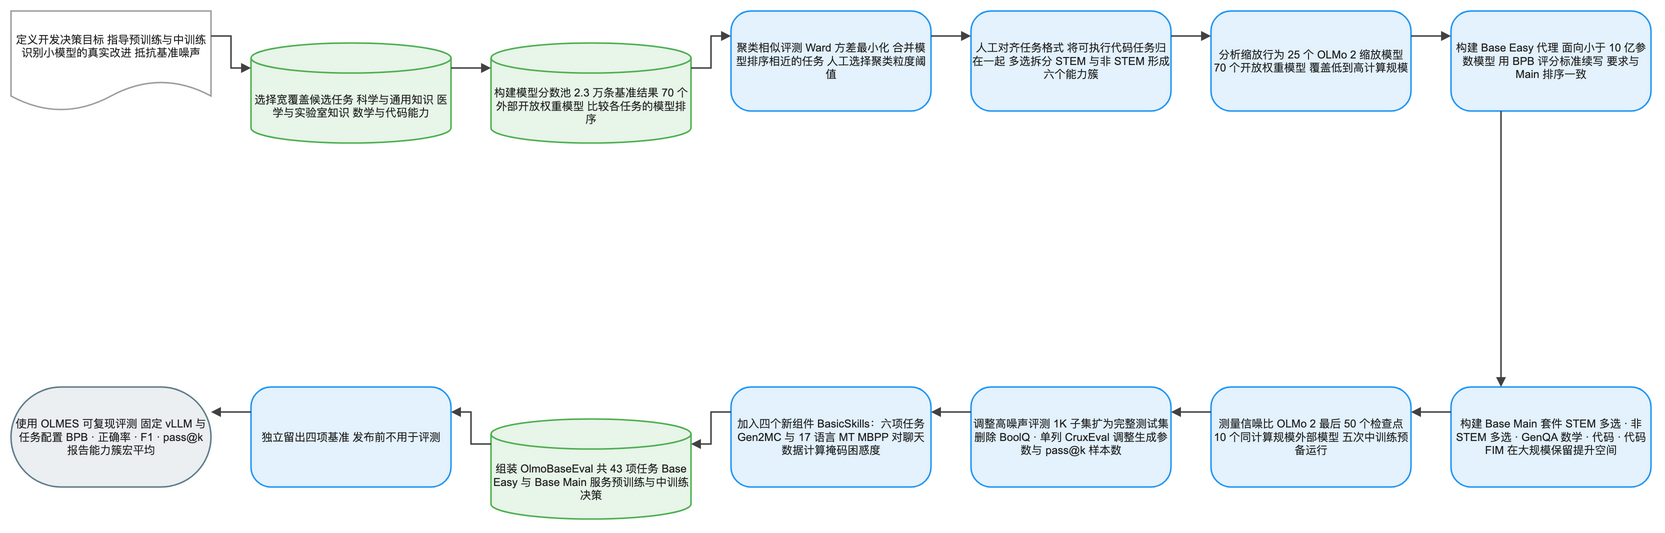

The diagram above was exported from draw.io. Its source (the exported page's mxGraphModel, read from the mxfile embedded in the PNG):
<mxGraphModel dx="1120" dy="720" grid="1" gridSize="8" guides="1" tooltips="1" connect="1" arrows="1" fold="1" page="1" pageScale="1" pageWidth="1640" pageHeight="584" math="1" background="#FFFFFF">
  <root>
    <mxCell id="0" />
    <mxCell id="1" parent="0" />
    <mxCell id="2" value="定义开发决策目标 指导预训练与中训练 识别小模型的真实改进 抵抗基准噪声" style="shape=document;boundedLbl=1;html=1;whiteSpace=wrap;fillColor=#FFFFFF;strokeColor=#9E9E9E;strokeWidth=1.5;fontColor=#212121;fontSize=11;fontFamily=Arial, Helvetica, sans-serif;verticalAlign=middle;align=center" vertex="1" parent="1">
      <mxGeometry x="-80" y="-8" width="200" height="100" as="geometry" />
    </mxCell>
    <mxCell id="3" value="选择宽覆盖候选任务 科学与通用知识 医学与实验室知识 数学与代码能力" style="shape=cylinder3;boundedLbl=1;backgroundOutline=1;size=15;html=1;whiteSpace=wrap;fillColor=#E8F5E9;strokeColor=#4CAF50;strokeWidth=1.5;fontColor=#212121;fontSize=11;fontFamily=Arial, Helvetica, sans-serif;verticalAlign=middle;align=center" vertex="1" parent="1">
      <mxGeometry x="160" y="24" width="200" height="100" as="geometry" />
    </mxCell>
    <mxCell id="4" value="构建模型分数池 2.3 万条基准结果 70 个外部开放权重模型 比较各任务的模型排序" style="shape=cylinder3;boundedLbl=1;backgroundOutline=1;size=15;html=1;whiteSpace=wrap;fillColor=#E8F5E9;strokeColor=#4CAF50;strokeWidth=1.5;fontColor=#212121;fontSize=11;fontFamily=Arial, Helvetica, sans-serif;verticalAlign=middle;align=center" vertex="1" parent="1">
      <mxGeometry x="400" y="24" width="200" height="100" as="geometry" />
    </mxCell>
    <mxCell id="5" value="聚类相似评测 Ward 方差最小化 合并模型排序相近的任务 人工选择聚类粒度阈值" style="rounded=1;arcSize=20;html=1;whiteSpace=wrap;fillColor=#E3F2FD;strokeColor=#2196F3;strokeWidth=1.5;fontColor=#212121;fontSize=11;fontFamily=Arial, Helvetica, sans-serif;verticalAlign=middle;align=center" vertex="1" parent="1">
      <mxGeometry x="640" y="-8" width="200" height="100" as="geometry" />
    </mxCell>
    <mxCell id="6" value="人工对齐任务格式 将可执行代码任务归在一起 多选拆分 STEM 与非 STEM 形成六个能力簇" style="rounded=1;arcSize=20;html=1;whiteSpace=wrap;fillColor=#E3F2FD;strokeColor=#2196F3;strokeWidth=1.5;fontColor=#212121;fontSize=11;fontFamily=Arial, Helvetica, sans-serif;verticalAlign=middle;align=center" vertex="1" parent="1">
      <mxGeometry x="880" y="-8" width="200" height="100" as="geometry" />
    </mxCell>
    <mxCell id="7" value="分析缩放行为 25 个 OLMo 2 缩放模型 70 个开放权重模型 覆盖低到高计算规模" style="rounded=1;arcSize=20;html=1;whiteSpace=wrap;fillColor=#E3F2FD;strokeColor=#2196F3;strokeWidth=1.5;fontColor=#212121;fontSize=11;fontFamily=Arial, Helvetica, sans-serif;verticalAlign=middle;align=center" vertex="1" parent="1">
      <mxGeometry x="1120" y="-8" width="200" height="100" as="geometry" />
    </mxCell>
    <mxCell id="8" value="构建 Base Easy 代理 面向小于 10 亿参数模型 用 BPB 评分标准续写 要求与 Main 排序一致" style="rounded=1;arcSize=20;html=1;whiteSpace=wrap;fillColor=#E3F2FD;strokeColor=#2196F3;strokeWidth=1.5;fontColor=#212121;fontSize=11;fontFamily=Arial, Helvetica, sans-serif;verticalAlign=middle;align=center" vertex="1" parent="1">
      <mxGeometry x="1360" y="-8" width="200" height="100" as="geometry" />
    </mxCell>
    <mxCell id="9" value="构建 Base Main 套件 STEM 多选 · 非 STEM 多选 · GenQA 数学 · 代码 · 代码 FIM 在大规模保留提升空间" style="rounded=1;arcSize=20;html=1;whiteSpace=wrap;fillColor=#E3F2FD;strokeColor=#2196F3;strokeWidth=1.5;fontColor=#212121;fontSize=11;fontFamily=Arial, Helvetica, sans-serif;verticalAlign=middle;align=center" vertex="1" parent="1">
      <mxGeometry x="1360" y="368" width="200" height="100" as="geometry" />
    </mxCell>
    <mxCell id="10" value="测量信噪比 OLMo 2 最后 50 个检查点 10 个同计算规模外部模型 五次中训练预备运行" style="rounded=1;arcSize=20;html=1;whiteSpace=wrap;fillColor=#E3F2FD;strokeColor=#2196F3;strokeWidth=1.5;fontColor=#212121;fontSize=11;fontFamily=Arial, Helvetica, sans-serif;verticalAlign=middle;align=center" vertex="1" parent="1">
      <mxGeometry x="1120" y="368" width="200" height="100" as="geometry" />
    </mxCell>
    <mxCell id="11" value="调整高噪声评测 1K 子集扩为完整测试集 删除 BoolQ · 单列 CruxEval 调整生成参数与 pass@k 样本数" style="rounded=1;arcSize=20;html=1;whiteSpace=wrap;fillColor=#E3F2FD;strokeColor=#2196F3;strokeWidth=1.5;fontColor=#212121;fontSize=11;fontFamily=Arial, Helvetica, sans-serif;verticalAlign=middle;align=center" vertex="1" parent="1">
      <mxGeometry x="880" y="368" width="200" height="100" as="geometry" />
    </mxCell>
    <mxCell id="12" value="加入四个新组件 BasicSkills：六项任务 Gen2MC 与 17 语言 MT MBPP 对聊天数据计算掩码困惑度" style="rounded=1;arcSize=20;html=1;whiteSpace=wrap;fillColor=#E3F2FD;strokeColor=#2196F3;strokeWidth=1.5;fontColor=#212121;fontSize=11;fontFamily=Arial, Helvetica, sans-serif;verticalAlign=middle;align=center" vertex="1" parent="1">
      <mxGeometry x="640" y="368" width="200" height="100" as="geometry" />
    </mxCell>
    <mxCell id="13" value="组装 OlmoBaseEval 共 43 项任务 Base Easy 与 Base Main 服务预训练与中训练决策" style="shape=cylinder3;boundedLbl=1;backgroundOutline=1;size=15;html=1;whiteSpace=wrap;fillColor=#E8F5E9;strokeColor=#4CAF50;strokeWidth=1.5;fontColor=#212121;fontSize=11;fontFamily=Arial, Helvetica, sans-serif;verticalAlign=middle;align=center" vertex="1" parent="1">
      <mxGeometry x="400" y="400" width="200" height="100" as="geometry" />
    </mxCell>
    <mxCell id="14" value="独立留出四项基准 发布前不用于评测" style="rounded=1;arcSize=20;html=1;whiteSpace=wrap;fillColor=#E3F2FD;strokeColor=#2196F3;strokeWidth=1.5;fontColor=#212121;fontSize=11;fontFamily=Arial, Helvetica, sans-serif;verticalAlign=middle;align=center" vertex="1" parent="1">
      <mxGeometry x="160" y="368" width="200" height="100" as="geometry" />
    </mxCell>
    <mxCell id="15" value="使用 OLMES 可复现评测 固定 vLLM 与任务配置 BPB · 正确率 · F1 · pass@k 报告能力簇宏平均" style="rounded=1;arcSize=50;html=1;whiteSpace=wrap;fillColor=#ECEFF1;strokeColor=#607D8B;strokeWidth=1.5;fontColor=#212121;fontSize=11;fontFamily=Arial, Helvetica, sans-serif;verticalAlign=middle;align=center" vertex="1" parent="1">
      <mxGeometry x="-80" y="368" width="200" height="100" as="geometry" />
    </mxCell>
    <mxCell id="16" value="" style="edgeStyle=orthogonalEdgeStyle;rounded=0;orthogonalLoop=1;jettySize=auto;html=1;strokeColor=#424242;strokeWidth=1.5;endArrow=block;endFill=1;exitX=1;exitY=0.25;exitDx=0;exitDy=0;entryX=0;entryY=0.25;entryDx=0;entryDy=0;jumpStyle=arc;jumpSize=8" edge="1" parent="1" source="2" target="3">
      <mxGeometry relative="1" as="geometry" />
    </mxCell>
    <mxCell id="17" value="" style="edgeStyle=orthogonalEdgeStyle;rounded=0;orthogonalLoop=1;jettySize=auto;html=1;strokeColor=#424242;strokeWidth=1.5;endArrow=block;endFill=1;exitX=1;exitY=0.25;exitDx=0;exitDy=0;entryX=0;entryY=0.25;entryDx=0;entryDy=0;jumpStyle=arc;jumpSize=8" edge="1" parent="1" source="3" target="4">
      <mxGeometry relative="1" as="geometry" />
    </mxCell>
    <mxCell id="18" value="" style="edgeStyle=orthogonalEdgeStyle;rounded=0;orthogonalLoop=1;jettySize=auto;html=1;strokeColor=#424242;strokeWidth=1.5;endArrow=block;endFill=1;exitX=1;exitY=0.25;exitDx=0;exitDy=0;entryX=0;entryY=0.25;entryDx=0;entryDy=0;jumpStyle=arc;jumpSize=8" edge="1" parent="1" source="4" target="5">
      <mxGeometry relative="1" as="geometry" />
    </mxCell>
    <mxCell id="19" value="" style="edgeStyle=orthogonalEdgeStyle;rounded=0;orthogonalLoop=1;jettySize=auto;html=1;strokeColor=#424242;strokeWidth=1.5;endArrow=block;endFill=1;exitX=1;exitY=0.25;exitDx=0;exitDy=0;entryX=0;entryY=0.25;entryDx=0;entryDy=0;jumpStyle=arc;jumpSize=8" edge="1" parent="1" source="5" target="6">
      <mxGeometry relative="1" as="geometry" />
    </mxCell>
    <mxCell id="20" value="" style="edgeStyle=orthogonalEdgeStyle;rounded=0;orthogonalLoop=1;jettySize=auto;html=1;strokeColor=#424242;strokeWidth=1.5;endArrow=block;endFill=1;exitX=1;exitY=0.25;exitDx=0;exitDy=0;entryX=0;entryY=0.25;entryDx=0;entryDy=0;jumpStyle=arc;jumpSize=8" edge="1" parent="1" source="6" target="7">
      <mxGeometry relative="1" as="geometry" />
    </mxCell>
    <mxCell id="21" value="" style="edgeStyle=orthogonalEdgeStyle;rounded=0;orthogonalLoop=1;jettySize=auto;html=1;strokeColor=#424242;strokeWidth=1.5;endArrow=block;endFill=1;exitX=1;exitY=0.25;exitDx=0;exitDy=0;entryX=0;entryY=0.25;entryDx=0;entryDy=0;jumpStyle=arc;jumpSize=8" edge="1" parent="1" source="7" target="8">
      <mxGeometry relative="1" as="geometry" />
    </mxCell>
    <mxCell id="22" value="" style="edgeStyle=orthogonalEdgeStyle;rounded=0;orthogonalLoop=1;jettySize=auto;html=1;strokeColor=#424242;strokeWidth=1.5;endArrow=block;endFill=1;exitX=0.25;exitY=1;exitDx=0;exitDy=0;entryX=0.25;entryY=0;entryDx=0;entryDy=0;jumpStyle=arc;jumpSize=8" edge="1" parent="1" source="8" target="9">
      <mxGeometry relative="1" as="geometry" />
    </mxCell>
    <mxCell id="23" value="" style="edgeStyle=orthogonalEdgeStyle;rounded=0;orthogonalLoop=1;jettySize=auto;html=1;strokeColor=#424242;strokeWidth=1.5;endArrow=block;endFill=1;exitX=0;exitY=0.25;exitDx=0;exitDy=0;entryX=1;entryY=0.25;entryDx=0;entryDy=0;jumpStyle=arc;jumpSize=8" edge="1" parent="1" source="9" target="10">
      <mxGeometry relative="1" as="geometry" />
    </mxCell>
    <mxCell id="24" value="" style="edgeStyle=orthogonalEdgeStyle;rounded=0;orthogonalLoop=1;jettySize=auto;html=1;strokeColor=#424242;strokeWidth=1.5;endArrow=block;endFill=1;exitX=0;exitY=0.25;exitDx=0;exitDy=0;entryX=1;entryY=0.25;entryDx=0;entryDy=0;jumpStyle=arc;jumpSize=8" edge="1" parent="1" source="10" target="11">
      <mxGeometry relative="1" as="geometry" />
    </mxCell>
    <mxCell id="25" value="" style="edgeStyle=orthogonalEdgeStyle;rounded=0;orthogonalLoop=1;jettySize=auto;html=1;strokeColor=#424242;strokeWidth=1.5;endArrow=block;endFill=1;exitX=0;exitY=0.25;exitDx=0;exitDy=0;entryX=1;entryY=0.25;entryDx=0;entryDy=0;jumpStyle=arc;jumpSize=8" edge="1" parent="1" source="11" target="12">
      <mxGeometry relative="1" as="geometry" />
    </mxCell>
    <mxCell id="26" value="" style="edgeStyle=orthogonalEdgeStyle;rounded=0;orthogonalLoop=1;jettySize=auto;html=1;strokeColor=#424242;strokeWidth=1.5;endArrow=block;endFill=1;exitX=0;exitY=0.25;exitDx=0;exitDy=0;entryX=1;entryY=0.25;entryDx=0;entryDy=0;jumpStyle=arc;jumpSize=8" edge="1" parent="1" source="12" target="13">
      <mxGeometry relative="1" as="geometry" />
    </mxCell>
    <mxCell id="27" value="" style="edgeStyle=orthogonalEdgeStyle;rounded=0;orthogonalLoop=1;jettySize=auto;html=1;strokeColor=#424242;strokeWidth=1.5;endArrow=block;endFill=1;exitX=0;exitY=0.25;exitDx=0;exitDy=0;entryX=1;entryY=0.25;entryDx=0;entryDy=0;jumpStyle=arc;jumpSize=8" edge="1" parent="1" source="13" target="14">
      <mxGeometry relative="1" as="geometry" />
    </mxCell>
    <mxCell id="28" value="" style="edgeStyle=orthogonalEdgeStyle;rounded=0;orthogonalLoop=1;jettySize=auto;html=1;strokeColor=#424242;strokeWidth=1.5;endArrow=block;endFill=1;exitX=0;exitY=0.25;exitDx=0;exitDy=0;entryX=1;entryY=0.25;entryDx=0;entryDy=0;jumpStyle=arc;jumpSize=8" edge="1" parent="1" source="14" target="15">
      <mxGeometry relative="1" as="geometry" />
    </mxCell>
  </root>
</mxGraphModel>